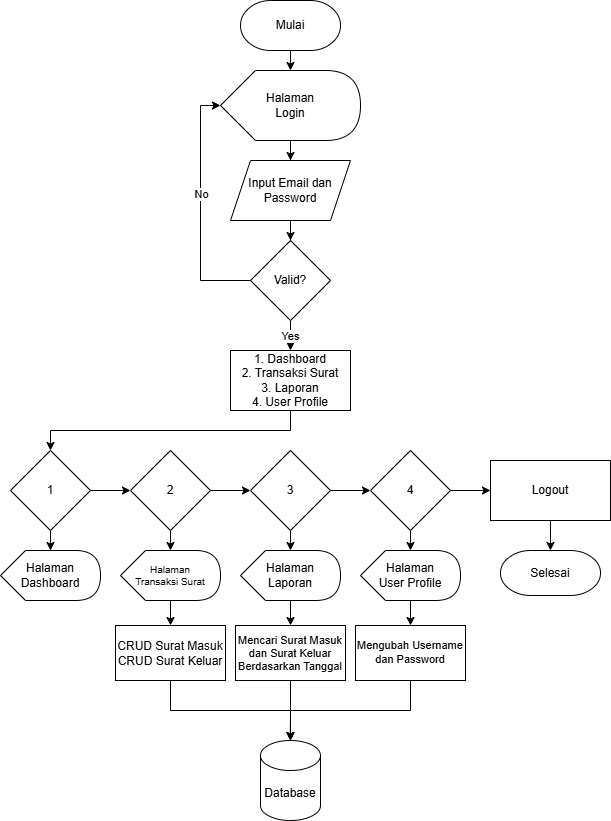

The diagram above was exported from draw.io. Its source (the exported page's mxGraphModel, read from the mxfile embedded in the PNG):
<mxGraphModel dx="786" dy="501" grid="1" gridSize="10" guides="1" tooltips="1" connect="1" arrows="1" fold="1" page="1" pageScale="1" pageWidth="850" pageHeight="1100" math="0" shadow="0">
  <root>
    <mxCell id="0" />
    <mxCell id="1" parent="0" />
    <mxCell id="Im-y3-FK6DU3xqApSu5V-21" value="" style="edgeStyle=orthogonalEdgeStyle;rounded=0;orthogonalLoop=1;jettySize=auto;html=1;entryX=0;entryY=0;entryDx=70;entryDy=0;entryPerimeter=0;" parent="1" target="Im-y3-FK6DU3xqApSu5V-30" edge="1">
      <mxGeometry relative="1" as="geometry">
        <mxPoint x="380" y="160" as="sourcePoint" />
        <mxPoint x="380.0588235294117" y="180" as="targetPoint" />
      </mxGeometry>
    </mxCell>
    <mxCell id="Im-y3-FK6DU3xqApSu5V-22" value="" style="edgeStyle=orthogonalEdgeStyle;rounded=0;orthogonalLoop=1;jettySize=auto;html=1;exitX=0;exitY=0;exitDx=70;exitDy=70;exitPerimeter=0;" parent="1" source="Im-y3-FK6DU3xqApSu5V-30" target="Im-y3-FK6DU3xqApSu5V-24" edge="1">
      <mxGeometry relative="1" as="geometry">
        <mxPoint x="380.0588235294117" y="250" as="sourcePoint" />
      </mxGeometry>
    </mxCell>
    <mxCell id="Im-y3-FK6DU3xqApSu5V-23" value="" style="edgeStyle=orthogonalEdgeStyle;rounded=0;orthogonalLoop=1;jettySize=auto;html=1;" parent="1" source="Im-y3-FK6DU3xqApSu5V-24" target="Im-y3-FK6DU3xqApSu5V-29" edge="1">
      <mxGeometry relative="1" as="geometry" />
    </mxCell>
    <mxCell id="Im-y3-FK6DU3xqApSu5V-24" value="Input Email dan Password" style="shape=parallelogram;perimeter=parallelogramPerimeter;whiteSpace=wrap;html=1;fixedSize=1;" parent="1" vertex="1">
      <mxGeometry x="320.01" y="270" width="120" height="60" as="geometry" />
    </mxCell>
    <mxCell id="Im-y3-FK6DU3xqApSu5V-25" style="edgeStyle=orthogonalEdgeStyle;rounded=0;orthogonalLoop=1;jettySize=auto;html=1;exitX=0;exitY=0.5;exitDx=0;exitDy=0;entryX=0;entryY=0.5;entryDx=0;entryDy=0;entryPerimeter=0;" parent="1" source="Im-y3-FK6DU3xqApSu5V-29" target="Im-y3-FK6DU3xqApSu5V-30" edge="1">
      <mxGeometry relative="1" as="geometry">
        <mxPoint x="305" y="215" as="targetPoint" />
      </mxGeometry>
    </mxCell>
    <mxCell id="Im-y3-FK6DU3xqApSu5V-26" value="No" style="edgeLabel;html=1;align=center;verticalAlign=middle;resizable=0;points=[];" parent="Im-y3-FK6DU3xqApSu5V-25" vertex="1" connectable="0">
      <mxGeometry x="0.1174" relative="1" as="geometry">
        <mxPoint as="offset" />
      </mxGeometry>
    </mxCell>
    <mxCell id="Im-y3-FK6DU3xqApSu5V-27" value="" style="edgeStyle=orthogonalEdgeStyle;rounded=0;orthogonalLoop=1;jettySize=auto;html=1;entryX=0.5;entryY=0;entryDx=0;entryDy=0;" parent="1" source="Im-y3-FK6DU3xqApSu5V-29" target="Im-y3-FK6DU3xqApSu5V-34" edge="1">
      <mxGeometry relative="1" as="geometry">
        <mxPoint x="380" y="460" as="targetPoint" />
      </mxGeometry>
    </mxCell>
    <mxCell id="Im-y3-FK6DU3xqApSu5V-33" value="Yes" style="edgeLabel;html=1;align=center;verticalAlign=middle;resizable=0;points=[];" parent="Im-y3-FK6DU3xqApSu5V-27" vertex="1" connectable="0">
      <mxGeometry x="-0.3696" y="-1" relative="1" as="geometry">
        <mxPoint as="offset" />
      </mxGeometry>
    </mxCell>
    <mxCell id="Im-y3-FK6DU3xqApSu5V-29" value="Valid?" style="rhombus;whiteSpace=wrap;html=1;" parent="1" vertex="1">
      <mxGeometry x="340.01" y="350" width="80" height="80" as="geometry" />
    </mxCell>
    <mxCell id="Im-y3-FK6DU3xqApSu5V-30" value="Halaman&lt;div&gt;Login&lt;/div&gt;" style="shape=display;whiteSpace=wrap;html=1;" parent="1" vertex="1">
      <mxGeometry x="310" y="180" width="140" height="70" as="geometry" />
    </mxCell>
    <mxCell id="Im-y3-FK6DU3xqApSu5V-31" value="Mulai" style="strokeWidth=1;html=1;shape=mxgraph.flowchart.terminator;whiteSpace=wrap;" parent="1" vertex="1">
      <mxGeometry x="330.01" y="110" width="100" height="50" as="geometry" />
    </mxCell>
    <mxCell id="Im-y3-FK6DU3xqApSu5V-40" value="" style="edgeStyle=orthogonalEdgeStyle;rounded=0;orthogonalLoop=1;jettySize=auto;html=1;entryX=0.5;entryY=0;entryDx=0;entryDy=0;" parent="1" source="Im-y3-FK6DU3xqApSu5V-34" target="Im-y3-FK6DU3xqApSu5V-43" edge="1">
      <mxGeometry relative="1" as="geometry">
        <Array as="points">
          <mxPoint x="380" y="540" />
          <mxPoint x="140" y="540" />
        </Array>
      </mxGeometry>
    </mxCell>
    <mxCell id="Im-y3-FK6DU3xqApSu5V-34" value="1. Dashboard&lt;div&gt;2. Transaksi Surat&lt;/div&gt;&lt;div&gt;3. Laporan&lt;/div&gt;&lt;div&gt;4. User Profile&lt;/div&gt;" style="rounded=0;whiteSpace=wrap;html=1;" parent="1" vertex="1">
      <mxGeometry x="320.01" y="460" width="120" height="60" as="geometry" />
    </mxCell>
    <mxCell id="Im-y3-FK6DU3xqApSu5V-46" style="edgeStyle=orthogonalEdgeStyle;rounded=0;orthogonalLoop=1;jettySize=auto;html=1;exitX=1;exitY=0.5;exitDx=0;exitDy=0;" parent="1" source="Im-y3-FK6DU3xqApSu5V-39" target="Im-y3-FK6DU3xqApSu5V-41" edge="1">
      <mxGeometry relative="1" as="geometry" />
    </mxCell>
    <mxCell id="Im-y3-FK6DU3xqApSu5V-39" value="2" style="rhombus;whiteSpace=wrap;html=1;rounded=0;" parent="1" vertex="1">
      <mxGeometry x="220" y="560" width="80" height="80" as="geometry" />
    </mxCell>
    <mxCell id="Im-y3-FK6DU3xqApSu5V-47" style="edgeStyle=orthogonalEdgeStyle;rounded=0;orthogonalLoop=1;jettySize=auto;html=1;exitX=1;exitY=0.5;exitDx=0;exitDy=0;" parent="1" source="Im-y3-FK6DU3xqApSu5V-41" target="Im-y3-FK6DU3xqApSu5V-42" edge="1">
      <mxGeometry relative="1" as="geometry" />
    </mxCell>
    <mxCell id="Im-y3-FK6DU3xqApSu5V-41" value="3" style="rhombus;whiteSpace=wrap;html=1;rounded=0;" parent="1" vertex="1">
      <mxGeometry x="340" y="560" width="80" height="80" as="geometry" />
    </mxCell>
    <mxCell id="Im-y3-FK6DU3xqApSu5V-49" value="" style="edgeStyle=orthogonalEdgeStyle;rounded=0;orthogonalLoop=1;jettySize=auto;html=1;" parent="1" source="Im-y3-FK6DU3xqApSu5V-42" target="Im-y3-FK6DU3xqApSu5V-48" edge="1">
      <mxGeometry relative="1" as="geometry" />
    </mxCell>
    <mxCell id="Im-y3-FK6DU3xqApSu5V-42" value="4" style="rhombus;whiteSpace=wrap;html=1;rounded=0;" parent="1" vertex="1">
      <mxGeometry x="460" y="560" width="80" height="80" as="geometry" />
    </mxCell>
    <mxCell id="Im-y3-FK6DU3xqApSu5V-45" style="edgeStyle=orthogonalEdgeStyle;rounded=0;orthogonalLoop=1;jettySize=auto;html=1;exitX=1;exitY=0.5;exitDx=0;exitDy=0;" parent="1" source="Im-y3-FK6DU3xqApSu5V-43" target="Im-y3-FK6DU3xqApSu5V-39" edge="1">
      <mxGeometry relative="1" as="geometry" />
    </mxCell>
    <mxCell id="Im-y3-FK6DU3xqApSu5V-57" style="edgeStyle=orthogonalEdgeStyle;rounded=0;orthogonalLoop=1;jettySize=auto;html=1;exitX=0.5;exitY=1;exitDx=0;exitDy=0;" parent="1" source="Im-y3-FK6DU3xqApSu5V-43" target="Im-y3-FK6DU3xqApSu5V-50" edge="1">
      <mxGeometry relative="1" as="geometry" />
    </mxCell>
    <mxCell id="Im-y3-FK6DU3xqApSu5V-43" value="1" style="rhombus;whiteSpace=wrap;html=1;rounded=0;" parent="1" vertex="1">
      <mxGeometry x="100" y="560" width="80" height="80" as="geometry" />
    </mxCell>
    <mxCell id="Im-y3-FK6DU3xqApSu5V-48" value="Logout" style="whiteSpace=wrap;html=1;rounded=0;" parent="1" vertex="1">
      <mxGeometry x="580" y="570" width="120" height="60" as="geometry" />
    </mxCell>
    <mxCell id="Im-y3-FK6DU3xqApSu5V-50" value="Halaman Dashboard" style="shape=display;whiteSpace=wrap;html=1;" parent="1" vertex="1">
      <mxGeometry x="90" y="660" width="100" height="50" as="geometry" />
    </mxCell>
    <mxCell id="Im-y3-FK6DU3xqApSu5V-61" value="" style="edgeStyle=orthogonalEdgeStyle;rounded=0;orthogonalLoop=1;jettySize=auto;html=1;" parent="1" source="Im-y3-FK6DU3xqApSu5V-51" target="Im-y3-FK6DU3xqApSu5V-60" edge="1">
      <mxGeometry relative="1" as="geometry" />
    </mxCell>
    <mxCell id="Im-y3-FK6DU3xqApSu5V-51" value="Halaman&lt;div&gt;Transaksi Surat&lt;/div&gt;" style="shape=display;whiteSpace=wrap;html=1;fontSize=10;" parent="1" vertex="1">
      <mxGeometry x="210" y="660" width="100" height="50" as="geometry" />
    </mxCell>
    <mxCell id="Im-y3-FK6DU3xqApSu5V-63" value="" style="edgeStyle=orthogonalEdgeStyle;rounded=0;orthogonalLoop=1;jettySize=auto;html=1;" parent="1" source="Im-y3-FK6DU3xqApSu5V-52" target="Im-y3-FK6DU3xqApSu5V-62" edge="1">
      <mxGeometry relative="1" as="geometry" />
    </mxCell>
    <mxCell id="Im-y3-FK6DU3xqApSu5V-52" value="Halaman&lt;div&gt;Laporan&lt;/div&gt;" style="shape=display;whiteSpace=wrap;html=1;" parent="1" vertex="1">
      <mxGeometry x="330" y="660" width="100" height="50" as="geometry" />
    </mxCell>
    <mxCell id="Im-y3-FK6DU3xqApSu5V-66" style="edgeStyle=orthogonalEdgeStyle;rounded=0;orthogonalLoop=1;jettySize=auto;html=1;exitX=0;exitY=0;exitDx=50;exitDy=50;exitPerimeter=0;entryX=0.5;entryY=0;entryDx=0;entryDy=0;" parent="1" source="Im-y3-FK6DU3xqApSu5V-53" target="Im-y3-FK6DU3xqApSu5V-65" edge="1">
      <mxGeometry relative="1" as="geometry" />
    </mxCell>
    <mxCell id="Im-y3-FK6DU3xqApSu5V-53" value="Halaman&lt;div&gt;User Profile&lt;/div&gt;" style="shape=display;whiteSpace=wrap;html=1;" parent="1" vertex="1">
      <mxGeometry x="450" y="660" width="100" height="50" as="geometry" />
    </mxCell>
    <mxCell id="Im-y3-FK6DU3xqApSu5V-54" style="edgeStyle=orthogonalEdgeStyle;rounded=0;orthogonalLoop=1;jettySize=auto;html=1;exitX=0.5;exitY=1;exitDx=0;exitDy=0;entryX=0;entryY=0;entryDx=50;entryDy=0;entryPerimeter=0;" parent="1" source="Im-y3-FK6DU3xqApSu5V-42" target="Im-y3-FK6DU3xqApSu5V-53" edge="1">
      <mxGeometry relative="1" as="geometry" />
    </mxCell>
    <mxCell id="Im-y3-FK6DU3xqApSu5V-55" style="edgeStyle=orthogonalEdgeStyle;rounded=0;orthogonalLoop=1;jettySize=auto;html=1;exitX=0.5;exitY=1;exitDx=0;exitDy=0;entryX=0;entryY=0;entryDx=50;entryDy=0;entryPerimeter=0;" parent="1" source="Im-y3-FK6DU3xqApSu5V-41" target="Im-y3-FK6DU3xqApSu5V-52" edge="1">
      <mxGeometry relative="1" as="geometry" />
    </mxCell>
    <mxCell id="Im-y3-FK6DU3xqApSu5V-56" style="edgeStyle=orthogonalEdgeStyle;rounded=0;orthogonalLoop=1;jettySize=auto;html=1;exitX=0.5;exitY=1;exitDx=0;exitDy=0;entryX=0;entryY=0;entryDx=50;entryDy=0;entryPerimeter=0;" parent="1" source="Im-y3-FK6DU3xqApSu5V-39" target="Im-y3-FK6DU3xqApSu5V-51" edge="1">
      <mxGeometry relative="1" as="geometry" />
    </mxCell>
    <mxCell id="Im-y3-FK6DU3xqApSu5V-58" value="Selesai" style="strokeWidth=1;html=1;shape=mxgraph.flowchart.terminator;whiteSpace=wrap;" parent="1" vertex="1">
      <mxGeometry x="590" y="660" width="100" height="45" as="geometry" />
    </mxCell>
    <mxCell id="Im-y3-FK6DU3xqApSu5V-59" style="edgeStyle=orthogonalEdgeStyle;rounded=0;orthogonalLoop=1;jettySize=auto;html=1;exitX=0.5;exitY=1;exitDx=0;exitDy=0;entryX=0.5;entryY=0;entryDx=0;entryDy=0;entryPerimeter=0;" parent="1" source="Im-y3-FK6DU3xqApSu5V-48" target="Im-y3-FK6DU3xqApSu5V-58" edge="1">
      <mxGeometry relative="1" as="geometry" />
    </mxCell>
    <mxCell id="Im-y3-FK6DU3xqApSu5V-60" value="CRUD Surat Masuk&lt;br&gt;CRUD Surat Keluar" style="whiteSpace=wrap;html=1;fontSize=12;" parent="1" vertex="1">
      <mxGeometry x="205" y="735" width="110" height="55" as="geometry" />
    </mxCell>
    <mxCell id="Im-y3-FK6DU3xqApSu5V-69" style="edgeStyle=orthogonalEdgeStyle;rounded=0;orthogonalLoop=1;jettySize=auto;html=1;exitX=0.5;exitY=1;exitDx=0;exitDy=0;" parent="1" source="Im-y3-FK6DU3xqApSu5V-62" edge="1">
      <mxGeometry relative="1" as="geometry">
        <mxPoint x="379.75757575757575" y="850" as="targetPoint" />
      </mxGeometry>
    </mxCell>
    <mxCell id="Im-y3-FK6DU3xqApSu5V-62" value="Mencari Surat Masuk dan Surat Keluar Berdasarkan Tanggal" style="whiteSpace=wrap;html=1;fontSize=11;" parent="1" vertex="1">
      <mxGeometry x="324.99" y="735" width="110.01" height="55.01" as="geometry" />
    </mxCell>
    <mxCell id="Im-y3-FK6DU3xqApSu5V-65" value="Mengubah Username dan Password" style="whiteSpace=wrap;html=1;fontSize=11;" parent="1" vertex="1">
      <mxGeometry x="444.99" y="734.99" width="110.01" height="55.01" as="geometry" />
    </mxCell>
    <mxCell id="Im-y3-FK6DU3xqApSu5V-67" value="Database" style="shape=cylinder3;whiteSpace=wrap;html=1;boundedLbl=1;backgroundOutline=1;size=15;" parent="1" vertex="1">
      <mxGeometry x="349.99" y="850" width="60" height="80" as="geometry" />
    </mxCell>
    <mxCell id="Im-y3-FK6DU3xqApSu5V-68" style="edgeStyle=orthogonalEdgeStyle;rounded=0;orthogonalLoop=1;jettySize=auto;html=1;exitX=0.5;exitY=1;exitDx=0;exitDy=0;entryX=0.5;entryY=0;entryDx=0;entryDy=0;entryPerimeter=0;" parent="1" source="Im-y3-FK6DU3xqApSu5V-60" target="Im-y3-FK6DU3xqApSu5V-67" edge="1">
      <mxGeometry relative="1" as="geometry" />
    </mxCell>
    <mxCell id="Im-y3-FK6DU3xqApSu5V-70" style="edgeStyle=orthogonalEdgeStyle;rounded=0;orthogonalLoop=1;jettySize=auto;html=1;exitX=0.5;exitY=1;exitDx=0;exitDy=0;entryX=0.5;entryY=0;entryDx=0;entryDy=0;entryPerimeter=0;" parent="1" source="Im-y3-FK6DU3xqApSu5V-65" target="Im-y3-FK6DU3xqApSu5V-67" edge="1">
      <mxGeometry relative="1" as="geometry" />
    </mxCell>
  </root>
</mxGraphModel>